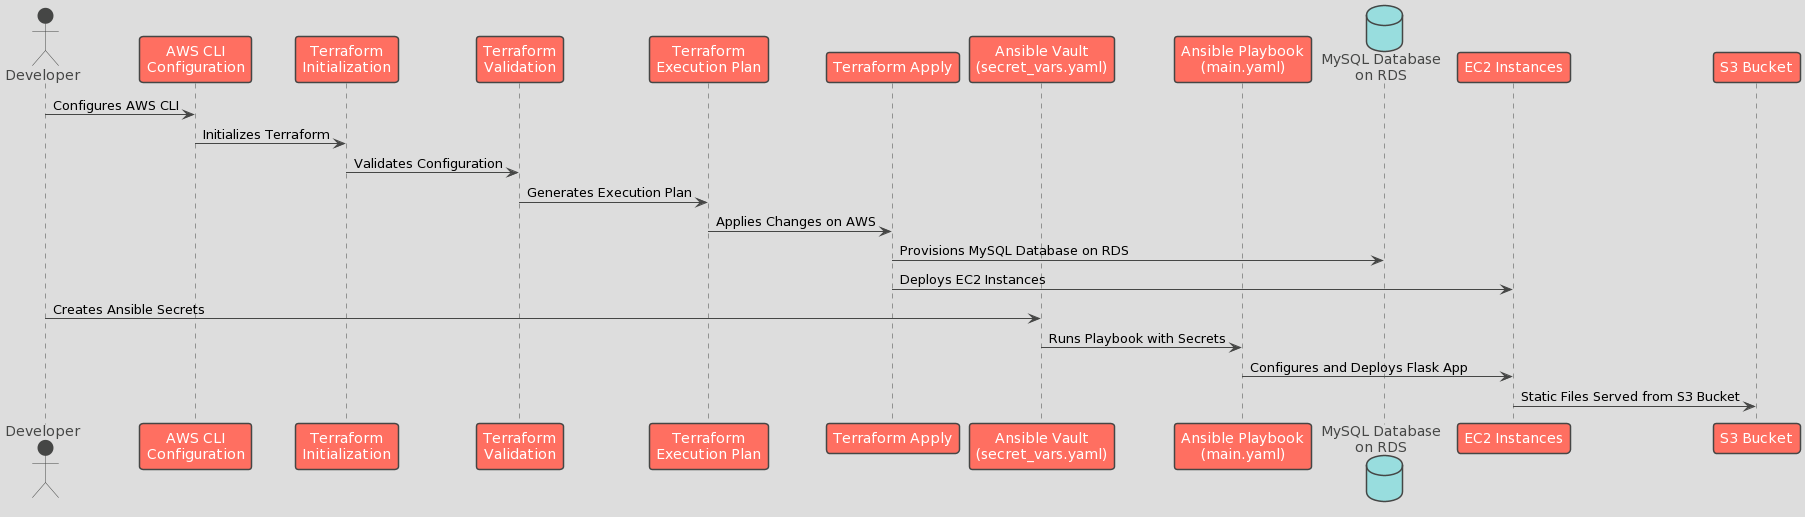

The diagram above was rendered by PlantUML. Its source (embedded in the PNG):
@startuml
!theme toy
!pragma layout smetana

actor Developer
participant "AWS CLI\nConfiguration" as AWSCLI
participant "Terraform\nInitialization" as TerraformInit
participant "Terraform\nValidation" as TerraformValidate
participant "Terraform\nExecution Plan" as TerraformPlan
participant "Terraform Apply" as TerraformApply
participant "Ansible Vault\n(secret_vars.yaml)" as AnsibleVault
participant "Ansible Playbook\n(main.yaml)" as AnsiblePlaybook
database "MySQL Database\non RDS" as MySQLDB
participant "EC2 Instances" as EC2
participant "S3 Bucket" as S3

Developer -> AWSCLI : Configures AWS CLI
AWSCLI -> TerraformInit : Initializes Terraform
TerraformInit -> TerraformValidate : Validates Configuration
TerraformValidate -> TerraformPlan : Generates Execution Plan
TerraformPlan -> TerraformApply : Applies Changes on AWS
TerraformApply -> MySQLDB : Provisions MySQL Database on RDS
TerraformApply -> EC2 : Deploys EC2 Instances
Developer -> AnsibleVault : Creates Ansible Secrets
AnsibleVault -> AnsiblePlaybook : Runs Playbook with Secrets
AnsiblePlaybook -> EC2 : Configures and Deploys Flask App
EC2 -> S3 : Static Files Served from S3 Bucket
@enduml